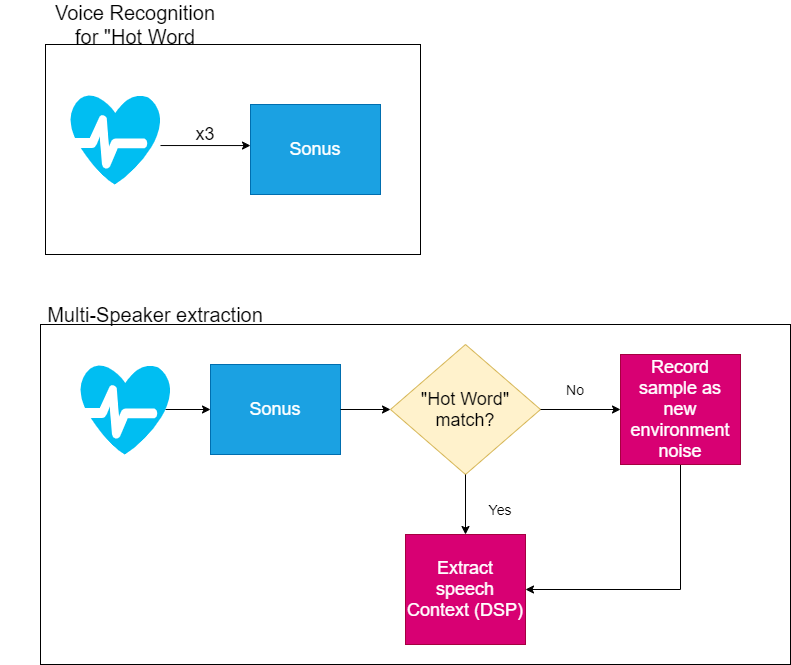

The diagram above was exported from draw.io. Its source (the exported page's mxGraphModel, read from the mxfile embedded in the PNG):
<mxGraphModel dx="782" dy="469" grid="1" gridSize="10" guides="1" tooltips="1" connect="1" arrows="1" fold="1" page="1" pageScale="1" pageWidth="1100" pageHeight="850" math="0" shadow="0">
  <root>
    <mxCell id="0" />
    <mxCell id="1" parent="0" />
    <mxCell id="-DEQ5PwomIbCithWGM5u-31" value="" style="rounded=0;whiteSpace=wrap;html=1;" parent="1" vertex="1">
      <mxGeometry x="70" y="460" width="750" height="340" as="geometry" />
    </mxCell>
    <mxCell id="-DEQ5PwomIbCithWGM5u-9" value="" style="rounded=0;whiteSpace=wrap;html=1;" parent="1" vertex="1">
      <mxGeometry x="75" y="180" width="375" height="210" as="geometry" />
    </mxCell>
    <mxCell id="-DEQ5PwomIbCithWGM5u-1" value="" style="verticalLabelPosition=bottom;html=1;verticalAlign=top;align=center;strokeColor=none;fillColor=#00BEF2;shape=mxgraph.azure.health_monitoring;" parent="1" vertex="1">
      <mxGeometry x="100" y="230" width="90" height="90" as="geometry" />
    </mxCell>
    <mxCell id="-DEQ5PwomIbCithWGM5u-3" value="&lt;font style=&quot;font-size: 18px&quot;&gt;Sonus&lt;/font&gt;" style="text;html=1;strokeColor=#006EAF;fillColor=#1ba1e2;align=center;verticalAlign=middle;whiteSpace=wrap;rounded=0;fontColor=#ffffff;" parent="1" vertex="1">
      <mxGeometry x="280" y="240" width="130" height="90" as="geometry" />
    </mxCell>
    <mxCell id="-DEQ5PwomIbCithWGM5u-4" value="" style="endArrow=classic;html=1;exitX=1;exitY=0.556;exitDx=0;exitDy=0;exitPerimeter=0;entryX=0;entryY=0.445;entryDx=0;entryDy=0;entryPerimeter=0;" parent="1" edge="1">
      <mxGeometry width="50" height="50" relative="1" as="geometry">
        <mxPoint x="190" y="281.0400000000001" as="sourcePoint" />
        <mxPoint x="280" y="281.05000000000007" as="targetPoint" />
      </mxGeometry>
    </mxCell>
    <mxCell id="-DEQ5PwomIbCithWGM5u-5" value="&lt;font style=&quot;font-size: 18px&quot;&gt;x3&lt;/font&gt;" style="text;html=1;strokeColor=none;fillColor=none;align=center;verticalAlign=middle;whiteSpace=wrap;rounded=0;" parent="1" vertex="1">
      <mxGeometry x="210" y="260" width="50" height="20" as="geometry" />
    </mxCell>
    <mxCell id="-DEQ5PwomIbCithWGM5u-6" style="edgeStyle=orthogonalEdgeStyle;rounded=0;orthogonalLoop=1;jettySize=auto;html=1;exitX=0.5;exitY=1;exitDx=0;exitDy=0;" parent="1" source="-DEQ5PwomIbCithWGM5u-5" target="-DEQ5PwomIbCithWGM5u-5" edge="1">
      <mxGeometry relative="1" as="geometry" />
    </mxCell>
    <mxCell id="-DEQ5PwomIbCithWGM5u-10" value="&lt;font style=&quot;font-size: 20px&quot;&gt;Voice Recognition for &quot;Hot Word&lt;/font&gt;" style="text;html=1;strokeColor=none;fillColor=none;align=center;verticalAlign=middle;whiteSpace=wrap;rounded=0;" parent="1" vertex="1">
      <mxGeometry x="70" y="150" width="190" height="20" as="geometry" />
    </mxCell>
    <mxCell id="-DEQ5PwomIbCithWGM5u-11" value="" style="verticalLabelPosition=bottom;html=1;verticalAlign=top;align=center;strokeColor=none;fillColor=#00BEF2;shape=mxgraph.azure.health_monitoring;" parent="1" vertex="1">
      <mxGeometry x="110" y="500" width="90" height="90" as="geometry" />
    </mxCell>
    <mxCell id="-DEQ5PwomIbCithWGM5u-12" value="&lt;font style=&quot;font-size: 18px&quot;&gt;Sonus&lt;/font&gt;" style="text;html=1;strokeColor=#006EAF;fillColor=#1ba1e2;align=center;verticalAlign=middle;whiteSpace=wrap;rounded=0;fontColor=#ffffff;" parent="1" vertex="1">
      <mxGeometry x="240" y="500" width="130" height="90" as="geometry" />
    </mxCell>
    <mxCell id="-DEQ5PwomIbCithWGM5u-13" value="" style="endArrow=classic;html=1;exitX=0.945;exitY=0.5;exitDx=0;exitDy=0;exitPerimeter=0;entryX=0;entryY=0.5;entryDx=0;entryDy=0;" parent="1" source="-DEQ5PwomIbCithWGM5u-11" target="-DEQ5PwomIbCithWGM5u-12" edge="1">
      <mxGeometry width="50" height="50" relative="1" as="geometry">
        <mxPoint x="200" y="470.0000000000002" as="sourcePoint" />
        <mxPoint x="290" y="470.0100000000001" as="targetPoint" />
      </mxGeometry>
    </mxCell>
    <mxCell id="-DEQ5PwomIbCithWGM5u-14" value="&lt;font style=&quot;font-size: 18px&quot;&gt;&quot;Hot Word&quot; match?&lt;/font&gt;" style="rhombus;whiteSpace=wrap;html=1;fillColor=#fff2cc;strokeColor=#d6b656;" parent="1" vertex="1">
      <mxGeometry x="420" y="480" width="150" height="130" as="geometry" />
    </mxCell>
    <mxCell id="-DEQ5PwomIbCithWGM5u-15" value="" style="endArrow=classic;html=1;exitX=1;exitY=0.5;exitDx=0;exitDy=0;entryX=0;entryY=0.5;entryDx=0;entryDy=0;" parent="1" source="-DEQ5PwomIbCithWGM5u-12" target="-DEQ5PwomIbCithWGM5u-14" edge="1">
      <mxGeometry width="50" height="50" relative="1" as="geometry">
        <mxPoint x="205.04999999999995" y="555" as="sourcePoint" />
        <mxPoint x="310" y="555" as="targetPoint" />
      </mxGeometry>
    </mxCell>
    <mxCell id="-DEQ5PwomIbCithWGM5u-16" value="" style="endArrow=classic;html=1;exitX=0.5;exitY=1;exitDx=0;exitDy=0;entryX=0.5;entryY=0;entryDx=0;entryDy=0;" parent="1" source="-DEQ5PwomIbCithWGM5u-14" target="-DEQ5PwomIbCithWGM5u-18" edge="1">
      <mxGeometry width="50" height="50" relative="1" as="geometry">
        <mxPoint x="420" y="650" as="sourcePoint" />
        <mxPoint x="495" y="660" as="targetPoint" />
      </mxGeometry>
    </mxCell>
    <mxCell id="-DEQ5PwomIbCithWGM5u-18" value="&lt;font style=&quot;font-size: 18px&quot;&gt;Extract speech Context (DSP)&lt;/font&gt;" style="rounded=0;whiteSpace=wrap;html=1;fillColor=#d80073;strokeColor=#A50040;fontColor=#ffffff;" parent="1" vertex="1">
      <mxGeometry x="435" y="670" width="120" height="110" as="geometry" />
    </mxCell>
    <mxCell id="-DEQ5PwomIbCithWGM5u-19" value="" style="endArrow=classic;html=1;exitX=1;exitY=0.5;exitDx=0;exitDy=0;entryX=0;entryY=0.5;entryDx=0;entryDy=0;" parent="1" source="-DEQ5PwomIbCithWGM5u-14" target="-DEQ5PwomIbCithWGM5u-28" edge="1">
      <mxGeometry width="50" height="50" relative="1" as="geometry">
        <mxPoint x="560" y="620" as="sourcePoint" />
        <mxPoint x="620" y="545" as="targetPoint" />
      </mxGeometry>
    </mxCell>
    <mxCell id="-DEQ5PwomIbCithWGM5u-21" value="&lt;font style=&quot;font-size: 14px&quot;&gt;Yes&lt;/font&gt;" style="text;html=1;strokeColor=none;fillColor=none;align=center;verticalAlign=middle;whiteSpace=wrap;rounded=0;" parent="1" vertex="1">
      <mxGeometry x="500" y="630" width="60" height="30" as="geometry" />
    </mxCell>
    <mxCell id="dB4VVWGGl1lAoHRzbRh--1" style="edgeStyle=orthogonalEdgeStyle;rounded=0;orthogonalLoop=1;jettySize=auto;html=1;exitX=0.5;exitY=1;exitDx=0;exitDy=0;entryX=1;entryY=0.5;entryDx=0;entryDy=0;" edge="1" parent="1" source="-DEQ5PwomIbCithWGM5u-28" target="-DEQ5PwomIbCithWGM5u-18">
      <mxGeometry relative="1" as="geometry" />
    </mxCell>
    <mxCell id="-DEQ5PwomIbCithWGM5u-28" value="&lt;font style=&quot;font-size: 18px&quot;&gt;Record sample as new environment noise&lt;/font&gt;" style="rounded=0;whiteSpace=wrap;html=1;fillColor=#d80073;strokeColor=#A50040;fontColor=#ffffff;" parent="1" vertex="1">
      <mxGeometry x="650" y="490" width="120" height="110" as="geometry" />
    </mxCell>
    <mxCell id="-DEQ5PwomIbCithWGM5u-29" value="&lt;font style=&quot;font-size: 14px&quot;&gt;No&lt;/font&gt;" style="text;html=1;strokeColor=none;fillColor=none;align=center;verticalAlign=middle;whiteSpace=wrap;rounded=0;" parent="1" vertex="1">
      <mxGeometry x="580" y="510" width="50" height="30" as="geometry" />
    </mxCell>
    <mxCell id="-DEQ5PwomIbCithWGM5u-32" value="&lt;font style=&quot;font-size: 20px&quot;&gt;Multi-Speaker extraction&lt;/font&gt;" style="text;html=1;strokeColor=none;fillColor=none;align=center;verticalAlign=middle;whiteSpace=wrap;rounded=0;" parent="1" vertex="1">
      <mxGeometry x="30" y="440" width="310" height="20" as="geometry" />
    </mxCell>
  </root>
</mxGraphModel>